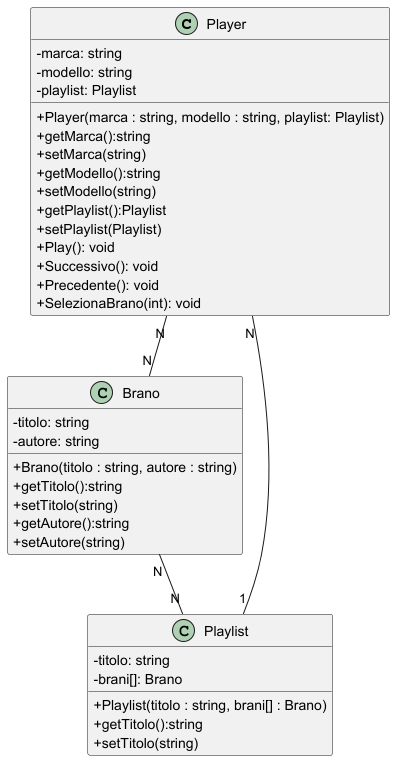

The diagram above was rendered by PlantUML. Its source (embedded in the PNG):
@startuml
skinparam classAttributeIconSize 0
class Player {
 -marca: string
 -modello: string
 -playlist: Playlist
 +Player(marca : string, modello : string, playlist: Playlist)
 +getMarca():string
 +setMarca(string)
 +getModello():string
 +setModello(string)
 +getPlaylist():Playlist
 +setPlaylist(Playlist)
 +Play(): void
 +Successivo(): void
 +Precedente(): void
 +SelezionaBrano(int): void
}

class Brano {
 -titolo: string
 -autore: string
 +Brano(titolo : string, autore : string)
 +getTitolo():string
 +setTitolo(string)
 +getAutore():string
 +setAutore(string)
}

class Playlist {
 -titolo: string
 -brani[]: Brano
 +Playlist(titolo : string, brani[] : Brano)
 +getTitolo():string
 +setTitolo(string)
}

Player"N" -- "1"Playlist
Brano"N" -- "N"Playlist
Player"N" -- "N"Brano
@enduml